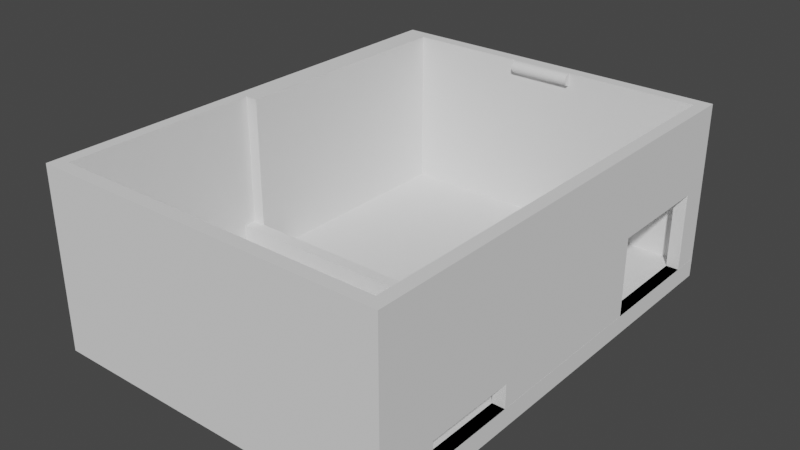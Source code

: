 # Source: esp32_support_test.blend  (saved by Blender 3.4.6; exported with 4.5.12 LTS)
import bpy
from mathutils import Matrix  # noqa: F401  (used for matrix-valued properties, if any)

bpy.ops.wm.read_factory_settings(use_empty=True)
scene = bpy.context.scene
scene.name = 'Scene'

# ---- collections
col_collection = bpy.data.collections.new('Collection'); scene.collection.children.link(col_collection)

# ---- world
world_world = bpy.data.worlds.new('World'); scene.world = world_world
world_world.use_nodes = True; world_world.node_tree.nodes.clear()
_N = world_world.node_tree.nodes; _L = world_world.node_tree.links
n0 = _N.new('ShaderNodeOutputWorld'); n0.name = 'World Output'; n0.location = (300, 300)
n1 = _N.new('ShaderNodeBackground'); n1.name = 'Background'; n1.location = (10, 300)
n1.inputs[0].default_value = (0.05088, 0.05088, 0.05088, 1.0)
_L.new(n1.outputs[0], n0.inputs[0])
n0.is_active_output = True
world_world.color = (0.05088, 0.05088, 0.05088)
world_world.use_sun_shadow = False
world_world.sun_shadow_jitter_overblur = 0.0

# ---- meshes
me_cube = bpy.data.meshes.new('Cube')
me_cube.from_pydata([(-1.25, -16.5, -1.0), (-1.25, -16.5, 1.0), (-1.25, 57.5, -1.0), (-1.25, 57.5, 1.0), (54.75, -16.5, -1.0), (54.75, -16.5, 1.0), (54.75, 57.5, -1.0), (54.75, 57.5, 1.0), (20.75, 53.0, 1.0), (20.75, 53.0, 3.0), (20.75, 54.0, 1.0), (20.75, 54.0, 3.0), (32.75, 53.0, 1.0), (32.75, 53.0, 3.0), (32.75, 54.0, 1.0), (32.75, 54.0, 3.0), (21.75, 54.8, 2.19), (31.75, 54.8, 2.19), (21.75, 54.79, 2.051), (31.75, 54.79, 2.051), (21.75, 54.75, 1.916), (31.75, 54.75, 1.916), (21.75, 54.69, 1.79), (31.75, 54.69, 1.79), (21.75, 54.61, 1.676), (31.75, 54.61, 1.676), (21.75, 54.51, 1.577), (31.75, 54.51, 1.577), (21.75, 54.4, 1.497), (31.75, 54.4, 1.497), (21.75, 54.27, 1.438), (31.75, 54.27, 1.438), (21.75, 54.14, 1.402), (31.75, 54.14, 1.402), (21.75, 54.0, 1.39), (31.75, 54.0, 1.39), (21.75, 53.86, 1.402), (31.75, 53.86, 1.402), (21.75, 53.73, 1.438), (31.75, 53.73, 1.438), (21.75, 53.6, 1.497), (31.75, 53.6, 1.497), (21.75, 53.49, 1.577), (31.75, 53.49, 1.577), (21.75, 53.39, 1.676), (31.75, 53.39, 1.676), (21.75, 53.31, 1.79), (31.75, 53.31, 1.79), (21.75, 53.25, 1.916), (31.75, 53.25, 1.916), (21.75, 53.21, 2.051), (31.75, 53.21, 2.051), (21.75, 53.2, 2.19), (31.75, 53.2, 2.19), (21.75, 53.21, 2.329), (31.75, 53.21, 2.329), (21.75, 53.25, 2.464), (31.75, 53.25, 2.464), (21.75, 53.31, 2.59), (31.75, 53.31, 2.59), (21.75, 53.39, 2.704), (31.75, 53.39, 2.704), (21.75, 53.49, 2.803), (31.75, 53.49, 2.803), (21.75, 53.6, 2.883), (31.75, 53.6, 2.883), (21.75, 53.73, 2.942), (31.75, 53.73, 2.942), (21.75, 53.86, 2.978), (31.75, 53.86, 2.978), (21.75, 54.0, 2.99), (31.75, 54.0, 2.99), (21.75, 54.14, 2.978), (31.75, 54.14, 2.978), (21.75, 54.27, 2.942), (31.75, 54.27, 2.942), (21.75, 54.4, 2.883), (31.75, 54.4, 2.883), (21.75, 54.51, 2.803), (31.75, 54.51, 2.803), (21.75, 54.61, 2.704), (31.75, 54.61, 2.704), (21.75, 54.69, 2.59), (31.75, 54.69, 2.59), (21.75, 54.75, 2.464), (31.75, 54.75, 2.464), (21.75, 54.79, 2.329), (31.75, 54.79, 2.329), (10.75, -14.5, 1.0), (10.75, -14.5, 3.0), (10.75, -12.5, 1.0), (10.75, -12.5, 3.0), (42.75, -14.5, 1.0), (42.75, -14.5, 3.0), (42.75, -12.5, 1.0), (42.75, -12.5, 3.0)], [], [(0, 1, 3, 2), (2, 3, 7, 6), (6, 7, 5, 4), (4, 5, 1, 0), (2, 6, 4, 0), (7, 3, 1, 5), (8, 9, 11, 10), (10, 11, 15, 14), (14, 15, 13, 12), (12, 13, 9, 8), (10, 14, 12, 8), (15, 11, 9, 13), (16, 17, 19, 18), (18, 19, 21, 20), (20, 21, 23, 22), (22, 23, 25, 24), (24, 25, 27, 26), (26, 27, 29, 28), (28, 29, 31, 30), (30, 31, 33, 32), (32, 33, 35, 34), (34, 35, 37, 36), (36, 37, 39, 38), (38, 39, 41, 40), (40, 41, 43, 42), (42, 43, 45, 44), (44, 45, 47, 46), (46, 47, 49, 48), (48, 49, 51, 50), (50, 51, 53, 52), (52, 53, 55, 54), (54, 55, 57, 56), (56, 57, 59, 58), (58, 59, 61, 60), (60, 61, 63, 62), (62, 63, 65, 64), (64, 65, 67, 66), (66, 67, 69, 68), (68, 69, 71, 70), (70, 71, 73, 72), (72, 73, 75, 74), (74, 75, 77, 76), (76, 77, 79, 78), (78, 79, 81, 80), (80, 81, 83, 82), (82, 83, 85, 84), (19, 17, 87, 85, 83, 81, 79, 77, 75, 73, 71, 69, 67, 65, 63, 61, 59, 57, 55, 53, 51, 49, 47, 45, 43, 41, 39, 37, 35, 33, 31, 29, 27, 25, 23, 21), (84, 85, 87, 86), (86, 87, 17, 16), (16, 18, 20, 22, 24, 26, 28, 30, 32, 34, 36, 38, 40, 42, 44, 46, 48, 50, 52, 54, 56, 58, 60, 62, 64, 66, 68, 70, 72, 74, 76, 78, 80, 82, 84, 86), (88, 89, 91, 90), (90, 91, 95, 94), (94, 95, 93, 92), (92, 93, 89, 88), (90, 94, 92, 88), (95, 91, 89, 93)])
_uv = me_cube.uv_layers.new(name='UVMap')
_uv.uv.foreach_set('vector', [0.375, 0.0, 0.625, 0.0, 0.625, 0.25, 0.375, 0.25, 0.375, 0.25, 0.625, 0.25, 0.625, 0.5, 0.375, 0.5, 0.375, 0.5, 0.625, 0.5, 0.625, 0.75, 0.375, 0.75, 0.375, 0.75, 0.625, 0.75, 0.625, 1.0, 0.375, 1.0, 0.125, 0.5, 0.375, 0.5, 0.375, 0.75, 0.125, 0.75, 0.625, 0.5, 0.875, 0.5, 0.875, 0.75, 0.625, 0.75, 0.375, 0.0, 0.625, 0.0, 0.625, 0.25, 0.375, 0.25, 0.375, 0.25, 0.625, 0.25, 0.625, 0.5, 0.375, 0.5, 0.375, 0.5, 0.625, 0.5, 0.625, 0.75, 0.375, 0.75, 0.375, 0.75, 0.625, 0.75, 0.625, 1.0, 0.375, 1.0, 0.125, 0.5, 0.375, 0.5, 0.375, 0.75, 0.125, 0.75, 0.625, 0.5, 0.875, 0.5, 0.875, 0.75, 0.625, 0.75, 1.0, 0.5, 1.0, 1.0, 0.9722, 1.0, 0.9722, 0.5, 0.9722, 0.5, 0.9722, 1.0, 0.9444, 1.0, 0.9444, 0.5, 0.9444, 0.5, 0.9444, 1.0, 0.9167, 1.0, 0.9167, 0.5, 0.9167, 0.5, 0.9167, 1.0, 0.8889, 1.0, 0.8889, 0.5, 0.8889, 0.5, 0.8889, 1.0, 0.8611, 1.0, 0.8611, 0.5, 0.8611, 0.5, 0.8611, 1.0, 0.8333, 1.0, 0.8333, 0.5, 0.8333, 0.5, 0.8333, 1.0, 0.8056, 1.0, 0.8056, 0.5, 0.8056, 0.5, 0.8056, 1.0, 0.7778, 1.0, 0.7778, 0.5, 0.7778, 0.5, 0.7778, 1.0, 0.75, 1.0, 0.75, 0.5, 0.75, 0.5, 0.75, 1.0, 0.7222, 1.0, 0.7222, 0.5, 0.7222, 0.5, 0.7222, 1.0, 0.6944, 1.0, 0.6944, 0.5, 0.6944, 0.5, 0.6944, 1.0, 0.6667, 1.0, 0.6667, 0.5, 0.6667, 0.5, 0.6667, 1.0, 0.6389, 1.0, 0.6389, 0.5, 0.6389, 0.5, 0.6389, 1.0, 0.6111, 1.0, 0.6111, 0.5, 0.6111, 0.5, 0.6111, 1.0, 0.5833, 1.0, 0.5833, 0.5, 0.5833, 0.5, 0.5833, 1.0, 0.5556, 1.0, 0.5556, 0.5, 0.5556, 0.5, 0.5556, 1.0, 0.5278, 1.0, 0.5278, 0.5, 0.5278, 0.5, 0.5278, 1.0, 0.5, 1.0, 0.5, 0.5, 0.5, 0.5, 0.5, 1.0, 0.4722, 1.0, 0.4722, 0.5, 0.4722, 0.5, 0.4722, 1.0, 0.4444, 1.0, 0.4444, 0.5, 0.4444, 0.5, 0.4444, 1.0, 0.4167, 1.0, 0.4167, 0.5, 0.4167, 0.5, 0.4167, 1.0, 0.3889, 1.0, 0.3889, 0.5, 0.3889, 0.5, 0.3889, 1.0, 0.3611, 1.0, 0.3611, 0.5, 0.3611, 0.5, 0.3611, 1.0, 0.3333, 1.0, 0.3333, 0.5, 0.3333, 0.5, 0.3333, 1.0, 0.3056, 1.0, 0.3056, 0.5, 0.3056, 0.5, 0.3056, 1.0, 0.2778, 1.0, 0.2778, 0.5, 0.2778, 0.5, 0.2778, 1.0, 0.25, 1.0, 0.25, 0.5, 0.25, 0.5, 0.25, 1.0, 0.2222, 1.0, 0.2222, 0.5, 0.2222, 0.5, 0.2222, 1.0, 0.1944, 1.0, 0.1944, 0.5, 0.1944, 0.5, 0.1944, 1.0, 0.1667, 1.0, 0.1667, 0.5, 0.1667, 0.5, 0.1667, 1.0, 0.1389, 1.0, 0.1389, 0.5, 0.1389, 0.5, 0.1389, 1.0, 0.1111, 1.0, 0.1111, 0.5, 0.1111, 0.5, 0.1111, 1.0, 0.08333, 1.0, 0.08333, 0.5, 0.08333, 0.5, 0.08333, 1.0, 0.05556, 1.0, 0.05556, 0.5, 0.2917, 0.4864, 0.25, 0.49, 0.2083, 0.4864, 0.1679, 0.4755, 0.13, 0.4578, 0.09573, 0.4339, 0.06615, 0.4043, 0.04215, 0.37, 0.02447, 0.3321, 0.01365, 0.2917, 0.01, 0.25, 0.01365, 0.2083, 0.02447, 0.1679, 0.04215, 0.13, 0.06615, 0.09573, 0.09573, 0.06615, 0.13, 0.04215, 0.1679, 0.02447, 0.2083, 0.01365, 0.25, 0.01, 0.2917, 0.01365, 0.3321, 0.02447, 0.37, 0.04215, 0.4043, 0.06615, 0.4339, 0.09573, 0.4578, 0.13, 0.4755, 0.1679, 0.4864, 0.2083, 0.49, 0.25, 0.4864, 0.2917, 0.4755, 0.3321, 0.4578, 0.37, 0.4339, 0.4043, 0.4043, 0.4339, 0.37, 0.4578, 0.3321, 0.4755, 0.05556, 0.5, 0.05556, 1.0, 0.02778, 1.0, 0.02778, 0.5, 0.02778, 0.5, 0.02778, 1.0, -3.316e-07, 1.0, -3.316e-07, 0.5, 0.75, 0.49, 0.7917, 0.4864, 0.8321, 0.4755, 0.87, 0.4578, 0.9043, 0.4339, 0.9339, 0.4043, 0.9578, 0.37, 0.9755, 0.3321, 0.9864, 0.2917, 0.99, 0.25, 0.9864, 0.2083, 0.9755, 0.1679, 0.9578, 0.13, 0.9339, 0.09573, 0.9043, 0.06615, 0.87, 0.04215, 0.8321, 0.02447, 0.7917, 0.01365, 0.75, 0.01, 0.7083, 0.01365, 0.6679, 0.02447, 0.63, 0.04215, 0.5957, 0.06615, 0.5661, 0.09573, 0.5422, 0.13, 0.5245, 0.1679, 0.5136, 0.2083, 0.51, 0.25, 0.5136, 0.2917, 0.5245, 0.3321, 0.5422, 0.37, 0.5661, 0.4043, 0.5957, 0.4339, 0.63, 0.4578, 0.6679, 0.4755, 0.7083, 0.4864, 0.375, 0.0, 0.625, 0.0, 0.625, 0.25, 0.375, 0.25, 0.375, 0.25, 0.625, 0.25, 0.625, 0.5, 0.375, 0.5, 0.375, 0.5, 0.625, 0.5, 0.625, 0.75, 0.375, 0.75, 0.375, 0.75, 0.625, 0.75, 0.625, 1.0, 0.375, 1.0, 0.125, 0.5, 0.375, 0.5, 0.375, 0.75, 0.125, 0.75, 0.625, 0.5, 0.875, 0.5, 0.875, 0.75, 0.625, 0.75])
me_cube.update()
me_esp32_support = bpy.data.meshes.new('esp32 support')
me_esp32_support.from_pydata([(-27.99, -16.5, -1.5), (-27.97, -16.5, 1.5), (-27.99, 57.5, -1.5), (-27.97, 57.5, 1.5), (27.99, -16.5, -1.5), (28.01, -16.5, 1.5), (27.99, 57.5, -1.5), (28.01, 57.5, 1.5), (-26.0, 14.5, 1.5), (-26.0, 14.5, 6.5), (-26.0, 16.5, 1.5), (-26.0, 16.5, 6.5), (26.0, 14.5, 1.5), (26.0, 14.5, 6.5), (26.0, 16.5, 1.5), (26.0, 16.5, 6.5), (-27.98, -16.5, 1.5), (-27.98, -16.5, 27.0), (-27.98, -14.5, 1.5), (-27.98, -14.5, 27.0), (28.0, -16.5, 1.5), (28.0, -16.5, 27.0), (28.0, -14.5, 1.5), (28.0, -14.5, 27.0), (26.0, -14.5, 1.5), (26.0, -14.5, 27.0), (26.0, 14.5, 1.5), (26.0, 14.5, 27.0), (28.0, -14.5, 1.5), (28.0, -14.5, 27.0), (28.0, 14.5, 1.5), (28.0, 14.5, 27.0), (-27.98, -14.5, 1.5), (-27.98, -14.5, 27.0), (-27.98, 16.5, 1.5), (-27.98, 16.5, 27.0), (-26.0, -14.5, 1.5), (-26.0, -14.5, 27.0), (-26.0, 16.5, 1.5), (-26.0, 16.5, 27.0), (26.0, 0.0, 1.5), (26.0, -14.5, 4.0), (26.0, 0.0, 27.0), (26.0, 14.5, 4.0), (26.0, -7.25, 1.5), (26.0, -14.5, 5.25), (26.0, 7.25, 27.0), (26.0, 14.5, 2.75), (26.0, 7.25, 1.5), (26.0, -14.5, 2.75), (26.0, -7.25, 27.0), (26.0, 14.5, 5.25), (26.0, 7.25, 4.0), (26.0, -7.25, 4.0), (26.0, 0.0, 5.25), (26.0, -7.25, 5.25), (26.0, -7.25, 2.75), (26.0, 7.25, 2.75), (26.0, 7.25, 5.25), (28.0, 14.5, 4.0), (28.0, 0.0, 1.5), (28.0, 0.0, 27.0), (28.0, -14.5, 4.0), (28.0, 14.5, 2.75), (28.0, 7.25, 1.5), (28.0, -7.25, 27.0), (28.0, -14.5, 2.75), (28.0, 14.5, 5.25), (28.0, -7.25, 1.5), (28.0, 7.25, 27.0), (28.0, -14.5, 5.25), (28.0, -7.25, 4.0), (28.0, 7.25, 4.0), (28.0, 0.0, 5.25), (28.0, 7.25, 5.25), (28.0, 7.25, 2.75), (28.0, -7.25, 2.75), (28.0, -7.25, 5.25), (-27.98, 55.5, 1.5), (-27.98, 55.5, 27.0), (-27.98, 57.5, 1.5), (-27.98, 57.5, 27.0), (28.0, 55.5, 1.5), (28.0, 55.5, 27.0), (28.0, 57.5, 1.5), (28.0, 57.5, 27.0), (-27.98, 16.5, 1.5), (-27.98, 16.5, 27.0), (-27.98, 55.5, 1.5), (-27.98, 55.5, 27.0), (-24.0, 16.5, 1.5), (-24.0, 16.5, 27.0), (-24.0, 55.5, 1.5), (-24.0, 55.5, 27.0), (26.0, 14.5, 1.5), (26.0, 14.5, 27.0), (26.0, 55.5, 1.5), (26.0, 55.5, 27.0), (28.0, 14.5, 1.5), (28.0, 14.5, 27.0), (28.0, 55.5, 1.5), (28.0, 55.5, 27.0), (26.0, 41.0, 1.5), (26.0, 14.5, 4.0), (26.0, 41.0, 27.0), (26.0, 55.5, 4.0), (26.0, 35.5, 1.5), (26.0, 14.5, 5.25), (26.0, 48.25, 27.0), (26.0, 55.5, 2.75), (26.0, 53.0, 1.5), (26.0, 14.5, 2.75), (26.0, 33.75, 27.0), (26.0, 55.5, 5.25), (26.0, 53.0, 4.0), (26.0, 35.5, 4.0), (26.0, 41.0, 14.0), (26.0, 35.5, 14.0), (26.0, 35.5, 2.75), (26.0, 53.0, 2.75), (26.0, 53.0, 14.0), (28.0, 55.5, 4.0), (28.0, 41.0, 1.5), (28.0, 41.0, 27.0), (28.0, 14.5, 4.0), (28.0, 55.5, 2.75), (28.0, 53.0, 1.5), (28.0, 33.75, 27.0), (28.0, 14.5, 2.75), (28.0, 55.5, 5.25), (28.0, 35.5, 1.5), (28.0, 48.25, 27.0), (28.0, 14.5, 5.25), (28.0, 35.5, 4.0), (28.0, 53.0, 4.0), (28.0, 41.0, 14.0), (28.0, 53.0, 14.0), (28.0, 53.0, 2.75), (28.0, 35.5, 2.75), (28.0, 35.5, 14.0), (5.0, 56.41, 26.0), (-5.0, 56.41, 26.0), (5.0, 56.39, 26.2), (-5.0, 56.39, 26.2), (5.0, 56.33, 26.38), (-5.0, 56.33, 26.38), (5.0, 56.24, 26.56), (-5.0, 56.24, 26.56), (5.0, 56.12, 26.71), (-5.0, 56.12, 26.71), (5.0, 55.97, 26.83), (-5.0, 55.97, 26.83), (5.0, 55.79, 26.92), (-5.0, 55.79, 26.92), (5.0, 55.61, 26.98), (-5.0, 55.61, 26.98), (5.0, 55.41, 27.0), (-5.0, 55.41, 27.0), (5.0, 55.22, 26.98), (-5.0, 55.22, 26.98), (5.0, 55.03, 26.92), (-5.0, 55.03, 26.92), (5.0, 54.86, 26.83), (-5.0, 54.86, 26.83), (5.0, 54.7, 26.71), (-5.0, 54.7, 26.71), (5.0, 54.58, 26.56), (-5.0, 54.58, 26.56), (5.0, 54.49, 26.38), (-5.0, 54.49, 26.38), (5.0, 54.43, 26.2), (-5.0, 54.43, 26.2), (5.0, 54.41, 26.0), (-5.0, 54.41, 26.0), (5.0, 54.43, 25.8), (-5.0, 54.43, 25.8), (5.0, 54.49, 25.62), (-5.0, 54.49, 25.62), (5.0, 54.58, 25.44), (-5.0, 54.58, 25.44), (5.0, 54.7, 25.29), (-5.0, 54.7, 25.29), (5.0, 54.86, 25.17), (-5.0, 54.86, 25.17), (5.0, 55.03, 25.08), (-5.0, 55.03, 25.08), (5.0, 55.22, 25.02), (-5.0, 55.22, 25.02), (5.0, 55.41, 25.0), (-5.0, 55.41, 25.0), (5.0, 55.61, 25.02), (-5.0, 55.61, 25.02), (5.0, 55.79, 25.08), (-5.0, 55.79, 25.08), (5.0, 55.97, 25.17), (-5.0, 55.97, 25.17), (5.0, 56.12, 25.29), (-5.0, 56.12, 25.29), (5.0, 56.24, 25.44), (-5.0, 56.24, 25.44), (5.0, 56.33, 25.62), (-5.0, 56.33, 25.62), (5.0, 56.39, 25.8), (-5.0, 56.39, 25.8)], [], [(0, 1, 3, 2), (2, 3, 7, 6), (6, 7, 5, 4), (4, 5, 1, 0), (2, 6, 4, 0), (7, 3, 1, 5), (8, 9, 11, 10), (10, 11, 15, 14), (14, 15, 13, 12), (12, 13, 9, 8), (10, 14, 12, 8), (15, 11, 9, 13), (16, 17, 19, 18), (18, 19, 23, 22), (22, 23, 21, 20), (20, 21, 17, 16), (18, 22, 20, 16), (23, 19, 17, 21), (26, 47, 43, 51, 27, 31, 67, 59, 63, 30), (28, 66, 62, 70, 29, 25, 45, 41, 49, 24), (26, 30, 64, 60, 68, 28, 24, 44, 40, 48), (31, 27, 46, 42, 50, 25, 29, 65, 61, 69), (32, 33, 35, 34), (34, 35, 39, 38), (38, 39, 37, 36), (36, 37, 33, 32), (34, 38, 36, 32), (39, 35, 33, 37), (127, 99, 132, 124, 128, 98, 130, 138, 133, 139, 135, 136, 134, 137, 126, 100, 125, 121, 129, 101, 131, 123), (60, 64, 48, 40, 44, 68), (138, 130, 106, 118, 115, 117, 139, 133), (108, 97, 113, 105, 109, 96, 110, 119, 114, 120, 116, 117, 115, 118, 106, 94, 111, 103, 107, 95, 112, 104), (72, 74, 58, 52, 57, 48, 64, 75), (135, 139, 117, 116, 120, 136), (96, 100, 126, 122, 130, 98, 94, 106, 102, 110), (101, 97, 108, 104, 112, 95, 99, 127, 123, 131), (73, 77, 55, 54, 58, 74), (96, 109, 105, 113, 97, 101, 129, 121, 125, 100), (98, 128, 124, 132, 99, 95, 107, 103, 111, 94), (122, 126, 110, 102, 106, 130), (134, 136, 120, 114, 119, 110, 126, 137), (76, 68, 44, 56, 53, 55, 77, 71), (78, 79, 81, 80), (80, 81, 85, 84), (84, 85, 83, 82), (82, 83, 79, 78), (80, 84, 82, 78), (85, 81, 79, 83), (65, 29, 70, 62, 66, 28, 68, 76, 71, 77, 73, 74, 72, 75, 64, 30, 63, 59, 67, 31, 69, 61), (86, 87, 89, 88), (88, 89, 93, 92), (92, 93, 91, 90), (90, 91, 87, 86), (88, 92, 90, 86), (93, 89, 87, 91), (46, 27, 51, 43, 47, 26, 48, 57, 52, 58, 54, 55, 53, 56, 44, 24, 49, 41, 45, 25, 50, 42), (140, 141, 143, 142), (142, 143, 145, 144), (144, 145, 147, 146), (146, 147, 149, 148), (148, 149, 151, 150), (150, 151, 153, 152), (152, 153, 155, 154), (154, 155, 157, 156), (156, 157, 159, 158), (158, 159, 161, 160), (160, 161, 163, 162), (162, 163, 165, 164), (164, 165, 167, 166), (166, 167, 169, 168), (168, 169, 171, 170), (170, 171, 173, 172), (172, 173, 175, 174), (174, 175, 177, 176), (176, 177, 179, 178), (178, 179, 181, 180), (180, 181, 183, 182), (182, 183, 185, 184), (184, 185, 187, 186), (186, 187, 189, 188), (188, 189, 191, 190), (190, 191, 193, 192), (192, 193, 195, 194), (194, 195, 197, 196), (196, 197, 199, 198), (198, 199, 201, 200), (143, 141, 203, 201, 199, 197, 195, 193, 191, 189, 187, 185, 183, 181, 179, 177, 175, 173, 171, 169, 167, 165, 163, 161, 159, 157, 155, 153, 151, 149, 147, 145), (200, 201, 203, 202), (202, 203, 141, 140), (140, 142, 144, 146, 148, 150, 152, 154, 156, 158, 160, 162, 164, 166, 168, 170, 172, 174, 176, 178, 180, 182, 184, 186, 188, 190, 192, 194, 196, 198, 200, 202)])
_uv = me_esp32_support.uv_layers.new(name='UVMap')
_uv.uv.foreach_set('vector', [0.375, 0.0, 0.625, 0.0, 0.625, 0.25, 0.375, 0.25, 0.375, 0.25, 0.625, 0.25, 0.625, 0.5, 0.375, 0.5, 0.375, 0.5, 0.625, 0.5, 0.625, 0.75, 0.375, 0.75, 0.375, 0.75, 0.625, 0.75, 0.625, 1.0, 0.375, 1.0, 0.125, 0.5, 0.375, 0.5, 0.375, 0.75, 0.125, 0.75, 0.625, 0.5, 0.875, 0.5, 0.875, 0.75, 0.625, 0.75, 0.375, 0.0, 0.625, 0.0, 0.625, 0.25, 0.375, 0.25, 0.375, 0.25, 0.625, 0.25, 0.625, 0.5, 0.375, 0.5, 0.375, 0.5, 0.625, 0.5, 0.625, 0.75, 0.375, 0.75, 0.375, 0.75, 0.625, 0.75, 0.625, 1.0, 0.375, 1.0, 0.125, 0.5, 0.375, 0.5, 0.375, 0.75, 0.125, 0.75, 0.625, 0.5, 0.875, 0.5, 0.875, 0.75, 0.625, 0.75, 0.375, 0.0, 0.625, 0.0, 0.625, 0.25, 0.375, 0.25, 0.375, 0.25, 0.625, 0.25, 0.625, 0.5, 0.375, 0.5, 0.375, 0.5, 0.625, 0.5, 0.625, 0.75, 0.375, 0.75, 0.375, 0.75, 0.625, 0.75, 0.625, 1.0, 0.375, 1.0, 0.125, 0.5, 0.375, 0.5, 0.375, 0.75, 0.125, 0.75, 0.625, 0.5, 0.875, 0.5, 0.875, 0.75, 0.625, 0.75, 0.375, 0.25, 0.4375, 0.25, 0.5, 0.25, 0.5625, 0.25, 0.625, 0.25, 0.625, 0.5, 0.5625, 0.5, 0.5, 0.5, 0.4375, 0.5, 0.375, 0.5, 0.375, 0.75, 0.4375, 0.75, 0.5, 0.75, 0.5625, 0.75, 0.625, 0.75, 0.625, 1.0, 0.5625, 1.0, 0.5, 1.0, 0.4375, 1.0, 0.375, 1.0, 0.125, 0.5, 0.375, 0.5, 0.375, 0.5625, 0.375, 0.625, 0.375, 0.6875, 0.375, 0.75, 0.125, 0.75, 0.125, 0.6875, 0.125, 0.625, 0.125, 0.5625, 0.625, 0.5, 0.875, 0.5, 0.875, 0.5625, 0.875, 0.625, 0.875, 0.6875, 0.875, 0.75, 0.625, 0.75, 0.625, 0.6875, 0.625, 0.625, 0.625, 0.5625, 0.375, 0.0, 0.625, 0.0, 0.625, 0.25, 0.375, 0.25, 0.375, 0.25, 0.625, 0.25, 0.625, 0.5, 0.375, 0.5, 0.375, 0.5, 0.625, 0.5, 0.625, 0.75, 0.375, 0.75, 0.375, 0.75, 0.625, 0.75, 0.625, 1.0, 0.375, 1.0, 0.125, 0.5, 0.375, 0.5, 0.375, 0.75, 0.125, 0.75, 0.625, 0.5, 0.875, 0.5, 0.875, 0.75, 0.625, 0.75, 0.625, 0.6875, 0.625, 0.75, 0.5625, 0.75, 0.5, 0.75, 0.4375, 0.75, 0.375, 0.75, 0.375, 0.6875, 0.4375, 0.6875, 0.5, 0.6875, 0.5625, 0.6875, 0.5625, 0.625, 0.5625, 0.5625, 0.5, 0.5625, 0.4375, 0.5625, 0.375, 0.5625, 0.375, 0.5, 0.4375, 0.5, 0.5, 0.5, 0.5625, 0.5, 0.625, 0.5, 0.625, 0.5625, 0.625, 0.625, 0.375, 0.625, 0.375, 0.5625, 0.125, 0.5625, 0.125, 0.625, 0.125, 0.6875, 0.375, 0.6875, 0.4375, 0.6875, 0.375, 0.6875, 0.375, 0.0625, 0.4375, 0.0625, 0.5, 0.0625, 0.5625, 0.0625, 0.5625, 0.6875, 0.5, 0.6875, 0.625, 0.1875, 0.625, 0.25, 0.5625, 0.25, 0.5, 0.25, 0.4375, 0.25, 0.375, 0.25, 0.375, 0.1875, 0.4375, 0.1875, 0.5, 0.1875, 0.5625, 0.1875, 0.5625, 0.125, 0.5625, 0.0625, 0.5, 0.0625, 0.4375, 0.0625, 0.375, 0.0625, 0.375, 0.0, 0.4375, 0.0, 0.5, 0.0, 0.5625, 0.0, 0.625, 0.0, 0.625, 0.0625, 0.625, 0.125, 0.5, 0.5625, 0.5625, 0.5625, 0.5625, 0.1875, 0.5, 0.1875, 0.4375, 0.1875, 0.375, 0.1875, 0.375, 0.5625, 0.4375, 0.5625, 0.5625, 0.625, 0.5625, 0.6875, 0.5625, 0.0625, 0.5625, 0.125, 0.5625, 0.1875, 0.5625, 0.5625, 0.125, 0.5, 0.375, 0.5, 0.375, 0.5625, 0.375, 0.625, 0.375, 0.6875, 0.375, 0.75, 0.125, 0.75, 0.125, 0.6875, 0.125, 0.625, 0.125, 0.5625, 0.625, 0.5, 0.875, 0.5, 0.875, 0.5625, 0.875, 0.625, 0.875, 0.6875, 0.875, 0.75, 0.625, 0.75, 0.625, 0.6875, 0.625, 0.625, 0.625, 0.5625, 0.5625, 0.625, 0.5625, 0.6875, 0.5625, 0.0625, 0.5625, 0.125, 0.5625, 0.1875, 0.5625, 0.5625, 0.375, 0.25, 0.4375, 0.25, 0.5, 0.25, 0.5625, 0.25, 0.625, 0.25, 0.625, 0.5, 0.5625, 0.5, 0.5, 0.5, 0.4375, 0.5, 0.375, 0.5, 0.375, 0.75, 0.4375, 0.75, 0.5, 0.75, 0.5625, 0.75, 0.625, 0.75, 0.625, 1.0, 0.5625, 1.0, 0.5, 1.0, 0.4375, 1.0, 0.375, 1.0, 0.375, 0.625, 0.375, 0.5625, 0.125, 0.5625, 0.125, 0.625, 0.125, 0.6875, 0.375, 0.6875, 0.5, 0.5625, 0.5625, 0.5625, 0.5625, 0.1875, 0.5, 0.1875, 0.4375, 0.1875, 0.375, 0.1875, 0.375, 0.5625, 0.4375, 0.5625, 0.4375, 0.6875, 0.375, 0.6875, 0.375, 0.0625, 0.4375, 0.0625, 0.5, 0.0625, 0.5625, 0.0625, 0.5625, 0.6875, 0.5, 0.6875, 0.375, 0.0, 0.625, 0.0, 0.625, 0.25, 0.375, 0.25, 0.375, 0.25, 0.625, 0.25, 0.625, 0.5, 0.375, 0.5, 0.375, 0.5, 0.625, 0.5, 0.625, 0.75, 0.375, 0.75, 0.375, 0.75, 0.625, 0.75, 0.625, 1.0, 0.375, 1.0, 0.125, 0.5, 0.375, 0.5, 0.375, 0.75, 0.125, 0.75, 0.625, 0.5, 0.875, 0.5, 0.875, 0.75, 0.625, 0.75, 0.625, 0.6875, 0.625, 0.75, 0.5625, 0.75, 0.5, 0.75, 0.4375, 0.75, 0.375, 0.75, 0.375, 0.6875, 0.4375, 0.6875, 0.5, 0.6875, 0.5625, 0.6875, 0.5625, 0.625, 0.5625, 0.5625, 0.5, 0.5625, 0.4375, 0.5625, 0.375, 0.5625, 0.375, 0.5, 0.4375, 0.5, 0.5, 0.5, 0.5625, 0.5, 0.625, 0.5, 0.625, 0.5625, 0.625, 0.625, 0.375, 0.0, 0.625, 0.0, 0.625, 0.25, 0.375, 0.25, 0.375, 0.25, 0.625, 0.25, 0.625, 0.5, 0.375, 0.5, 0.375, 0.5, 0.625, 0.5, 0.625, 0.75, 0.375, 0.75, 0.375, 0.75, 0.625, 0.75, 0.625, 1.0, 0.375, 1.0, 0.125, 0.5, 0.375, 0.5, 0.375, 0.75, 0.125, 0.75, 0.625, 0.5, 0.875, 0.5, 0.875, 0.75, 0.625, 0.75, 0.625, 0.1875, 0.625, 0.25, 0.5625, 0.25, 0.5, 0.25, 0.4375, 0.25, 0.375, 0.25, 0.375, 0.1875, 0.4375, 0.1875, 0.5, 0.1875, 0.5625, 0.1875, 0.5625, 0.125, 0.5625, 0.0625, 0.5, 0.0625, 0.4375, 0.0625, 0.375, 0.0625, 0.375, 0.0, 0.4375, 0.0, 0.5, 0.0, 0.5625, 0.0, 0.625, 0.0, 0.625, 0.0625, 0.625, 0.125, 1.0, 0.5, 1.0, 1.0, 0.9688, 1.0, 0.9688, 0.5, 0.9688, 0.5, 0.9688, 1.0, 0.9375, 1.0, 0.9375, 0.5, 0.9375, 0.5, 0.9375, 1.0, 0.9062, 1.0, 0.9062, 0.5, 0.9062, 0.5, 0.9062, 1.0, 0.875, 1.0, 0.875, 0.5, 0.875, 0.5, 0.875, 1.0, 0.8438, 1.0, 0.8438, 0.5, 0.8438, 0.5, 0.8438, 1.0, 0.8125, 1.0, 0.8125, 0.5, 0.8125, 0.5, 0.8125, 1.0, 0.7812, 1.0, 0.7812, 0.5, 0.7812, 0.5, 0.7812, 1.0, 0.75, 1.0, 0.75, 0.5, 0.75, 0.5, 0.75, 1.0, 0.7188, 1.0, 0.7188, 0.5, 0.7188, 0.5, 0.7188, 1.0, 0.6875, 1.0, 0.6875, 0.5, 0.6875, 0.5, 0.6875, 1.0, 0.6562, 1.0, 0.6562, 0.5, 0.6562, 0.5, 0.6562, 1.0, 0.625, 1.0, 0.625, 0.5, 0.625, 0.5, 0.625, 1.0, 0.5938, 1.0, 0.5938, 0.5, 0.5938, 0.5, 0.5938, 1.0, 0.5625, 1.0, 0.5625, 0.5, 0.5625, 0.5, 0.5625, 1.0, 0.5312, 1.0, 0.5312, 0.5, 0.5312, 0.5, 0.5312, 1.0, 0.5, 1.0, 0.5, 0.5, 0.5, 0.5, 0.5, 1.0, 0.4688, 1.0, 0.4688, 0.5, 0.4688, 0.5, 0.4688, 1.0, 0.4375, 1.0, 0.4375, 0.5, 0.4375, 0.5, 0.4375, 1.0, 0.4062, 1.0, 0.4062, 0.5, 0.4062, 0.5, 0.4062, 1.0, 0.375, 1.0, 0.375, 0.5, 0.375, 0.5, 0.375, 1.0, 0.3438, 1.0, 0.3438, 0.5, 0.3438, 0.5, 0.3438, 1.0, 0.3125, 1.0, 0.3125, 0.5, 0.3125, 0.5, 0.3125, 1.0, 0.2812, 1.0, 0.2812, 0.5, 0.2812, 0.5, 0.2812, 1.0, 0.25, 1.0, 0.25, 0.5, 0.25, 0.5, 0.25, 1.0, 0.2188, 1.0, 0.2188, 0.5, 0.2188, 0.5, 0.2188, 1.0, 0.1875, 1.0, 0.1875, 0.5, 0.1875, 0.5, 0.1875, 1.0, 0.1562, 1.0, 0.1562, 0.5, 0.1562, 0.5, 0.1562, 1.0, 0.125, 1.0, 0.125, 0.5, 0.125, 0.5, 0.125, 1.0, 0.09375, 1.0, 0.09375, 0.5, 0.09375, 0.5, 0.09375, 1.0, 0.0625, 1.0, 0.0625, 0.5, 0.2968, 0.4854, 0.25, 0.49, 0.2032, 0.4854, 0.1582, 0.4717, 0.1167, 0.4496, 0.08029, 0.4197, 0.05045, 0.3833, 0.02827, 0.3418, 0.01461, 0.2968, 0.01, 0.25, 0.01461, 0.2032, 0.02827, 0.1582, 0.05045, 0.1167, 0.08029, 0.08029, 0.1167, 0.05045, 0.1582, 0.02827, 0.2032, 0.01461, 0.25, 0.01, 0.2968, 0.01461, 0.3418, 0.02827, 0.3833, 0.05045, 0.4197, 0.08029, 0.4496, 0.1167, 0.4717, 0.1582, 0.4854, 0.2032, 0.49, 0.25, 0.4854, 0.2968, 0.4717, 0.3418, 0.4496, 0.3833, 0.4197, 0.4197, 0.3833, 0.4496, 0.3418, 0.4717, 0.0625, 0.5, 0.0625, 1.0, 0.03125, 1.0, 0.03125, 0.5, 0.03125, 0.5, 0.03125, 1.0, 0.0, 1.0, 0.0, 0.5, 0.75, 0.49, 0.7968, 0.4854, 0.8418, 0.4717, 0.8833, 0.4496, 0.9197, 0.4197, 0.9496, 0.3833, 0.9717, 0.3418, 0.9854, 0.2968, 0.99, 0.25, 0.9854, 0.2032, 0.9717, 0.1582, 0.9496, 0.1167, 0.9197, 0.08029, 0.8833, 0.05045, 0.8418, 0.02827, 0.7968, 0.01461, 0.75, 0.01, 0.7032, 0.01461, 0.6582, 0.02827, 0.6167, 0.05045, 0.5803, 0.08029, 0.5504, 0.1167, 0.5283, 0.1582, 0.5146, 0.2032, 0.51, 0.25, 0.5146, 0.2968, 0.5283, 0.3418, 0.5504, 0.3833, 0.5803, 0.4197, 0.6167, 0.4496, 0.6582, 0.4717, 0.7032, 0.4854])
me_esp32_support.update()

# ---- objects
ob_cube_001 = bpy.data.objects.new('Cube.001', me_cube)
ob_cube = bpy.data.objects.new('Cube', me_esp32_support)

# ---- transforms, parenting, visibility, modifiers, constraints
ob_cube_001.location = (33.0, 0.0, -0.5)
ob_cube_001.hide_render = True
ob_cube.location = (0.0, 0.0, 0.0)

# ---- collection membership
scene.collection.objects.link(ob_cube_001)
col_collection.objects.link(ob_cube)

# ---- scene / render settings (as saved in the file)
scene.frame_start = 1; scene.frame_end = 250; scene.frame_set(1)
scene.render.engine = 'BLENDER_EEVEE_NEXT'
scene.cycles.sampling_pattern = 'TABULATED_SOBOL'
scene.cycles.use_light_tree = False
scene.view_settings.view_transform = 'Filmic'
scene.unit_settings.scale_length = 0.001
bpy.context.view_layer.update()

# ---- added for rendering (the .blend has no active camera and no usable light): camera, sun
cam_auto = bpy.data.cameras.new('AutoCamera')
cam_auto.lens = 50.0
cam_auto.sensor_width = 36.0
cam_auto.clip_end = 1576.33
ob_auto_camera = bpy.data.objects.new('AutoCamera', cam_auto)
scene.collection.objects.link(ob_auto_camera)
ob_auto_camera.location = (89.8311, -87.2834, 84.6056)
ob_auto_camera.rotation_euler = (1.09748, -7.21219e-08, 0.694738)
scene.camera = ob_auto_camera
light_auto_sun = bpy.data.lights.new('AutoSun', 'SUN')
light_auto_sun.energy = 3.0
light_auto_sun.angle = 0.0523599
ob_auto_sun = bpy.data.objects.new('AutoSun', light_auto_sun)
scene.collection.objects.link(ob_auto_sun)
ob_auto_sun.rotation_euler = (0.872665, 0.174533, 0.523599)
bpy.context.view_layer.update()
